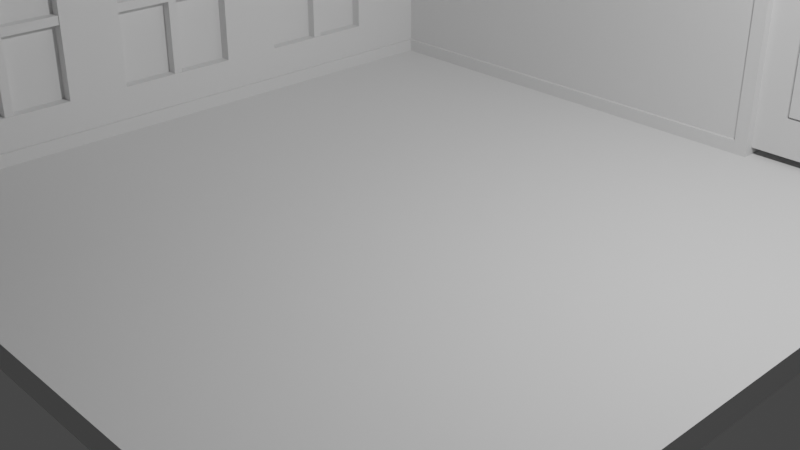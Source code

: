# Source: cuarto.blend  (saved by Blender 3.6.11; exported with 4.5.12 LTS)
import bpy
from mathutils import Matrix  # noqa: F401  (used for matrix-valued properties, if any)

bpy.ops.wm.read_factory_settings(use_empty=True)
scene = bpy.context.scene
scene.name = 'Scene'

# ---- collections
col_collection = bpy.data.collections.new('Collection'); scene.collection.children.link(col_collection)

# ---- world
world_world = bpy.data.worlds.new('World'); scene.world = world_world
world_world.use_nodes = True; world_world.node_tree.nodes.clear()
_N = world_world.node_tree.nodes; _L = world_world.node_tree.links
n0 = _N.new('ShaderNodeOutputWorld'); n0.name = 'World Output'; n0.location = (300, 300)
n1 = _N.new('ShaderNodeBackground'); n1.name = 'Background'; n1.location = (10, 300)
n1.inputs[0].default_value = (0.05088, 0.05088, 0.05088, 1.0)
_L.new(n1.outputs[0], n0.inputs[0])
n0.is_active_output = True
world_world.color = (0.05088, 0.05088, 0.05088)
world_world.use_sun_shadow = False
world_world.sun_shadow_jitter_overblur = 0.0

# ---- cameras
cam_camera = bpy.data.cameras.new('Camera')
cam_camera.clip_end = 100.0
cam_camera.ortho_scale = 7.314

# ---- lights
light_light = bpy.data.lights.new('Light', 'POINT')
light_light.transmission_factor = 0.0
light_light.energy = 1000.0
light_light.shadow_soft_size = 0.1
light_light.shadow_maximum_resolution = 0.006
light_light.use_absolute_resolution = True

# ---- meshes
me_plane = bpy.data.meshes.new('Plane')
me_plane.from_pydata([(-4.0, -4.0, 0.0), (4.0, -4.0, 0.0), (-4.0, 4.0, 0.0), (4.0, 4.0, 0.0), (1.55, 2.738, 0.0), (-4.0, -4.0, 5.0), (3.22, 2.738, 0.0), (-4.0, 4.0, 5.0), (4.0, 4.0, 5.0), (-4.3, 4.3, -0.3), (-4.3, -4.0, -0.3), (4.0, -4.0, -0.3), (4.0, 4.3, -0.3), (-4.3, 4.3, 5.0), (-4.3, -4.0, 5.0), (4.0, 4.3, 5.0), (-4.0, -1.412, 0.5457), (-4.0, -2.882, 0.5457), (-4.0, -0.6767, 0.5457), (-4.0, 0.7933, 0.5457), (-4.0, 1.528, 0.5457), (-4.0, 2.998, 0.5457), (-4.0, 2.998, 4.346), (-4.0, -2.882, 4.346), (-4.0, -1.412, 4.346), (-4.0, 0.7933, 4.346), (-4.0, -0.6767, 4.346), (-4.0, 1.528, 4.346), (-4.3, -2.882, 0.5457), (-4.3, -2.882, 4.346), (-4.3, -1.412, 4.346), (-4.3, 0.7933, 4.346), (-4.3, -0.6767, 4.346), (-4.3, 1.528, 4.346), (-4.3, 2.998, 4.346), (-4.3, -1.412, 0.5457), (-4.3, 0.7933, 0.5457), (-4.3, -0.6767, 0.5457), (-4.3, 2.998, 0.5457), (-4.3, 1.528, 0.5457), (1.55, 4.0, 0.0), (3.22, 4.0, 0.0), (3.22, 4.0, 4.32), (1.55, 4.0, 4.32), (1.55, 4.3, 4.32), (1.55, 4.3, 0.0), (3.22, 4.3, 0.0), (3.22, 4.3, 4.32), (3.22, 3.22, 0.0), (3.038, 3.038, 0.0)], [], [(4, 40, 2, 0, 1, 3, 41, 48, 6), (6, 48, 49), (48, 41, 40, 4, 6, 49), (41, 3, 8, 7, 2, 40, 43, 42), (21, 2, 7, 22), (27, 22, 7, 5, 0, 2, 21, 20, 19, 18, 16, 17, 23, 24, 26, 25), (27, 25, 19, 20), (24, 16, 18, 26), (10, 9, 12, 11), (15, 12, 46, 47), (12, 9, 13, 15, 47, 44, 45, 46), (28, 10, 14, 29), (29, 14, 13, 9, 10, 28, 35, 37, 36, 39, 38, 34, 33, 31, 32, 30), (30, 32, 37, 35), (31, 33, 39, 36), (3, 1, 11, 12), (8, 3, 12, 15), (7, 8, 15, 13), (1, 0, 10, 11), (0, 5, 14, 10), (5, 7, 13, 14), (28, 17, 16, 35), (32, 26, 18, 37), (37, 18, 19, 36), (20, 39, 33, 27), (30, 24, 23, 29), (39, 20, 21, 38), (31, 25, 26, 32), (35, 16, 24, 30), (27, 33, 34, 22), (36, 19, 25, 31), (29, 23, 17, 28), (38, 21, 22, 34), (46, 41, 42, 47), (44, 43, 40, 45), (42, 43, 44, 47), (45, 40, 41, 46)])
_uv = me_plane.uv_layers.new(name='UVMap')
_uv.uv.foreach_set('vector', [0.6938, 0.8422, 0.6938, 1.0, 0.0, 1.0, 0.0, 0.0, 1.0, 0.0, 1.0, 1.0, 0.9025, 1.0, 0.9025, 0.9025, 0.9025, 0.8422, 0.9025, 0.8422, 0.9025, 0.9025, 0.8798, 0.8798, 0.9025, 0.9025, 0.9025, 1.0, 0.6938, 1.0, 0.6938, 0.8422, 0.9025, 0.8422, 0.8798, 0.8798, 0.9025, 1.0, 1.0, 1.0, 1.0, 1.0, 0.0, 1.0, 0.0, 1.0, 0.6938, 1.0, 0.6938, 1.0, 0.9025, 1.0, 0.0, 0.8748, 0.0, 1.0, 0.0, 1.0, 0.0, 0.8748, 0.0, 0.691, 0.0, 0.8748, 0.0, 1.0, 0.0, 0.0, 0.0, 0.0, 0.0, 1.0, 0.0, 0.8748, 0.0, 0.691, 0.0, 0.5992, 0.0, 0.4154, 0.0, 0.3235, 0.0, 0.1398, 0.0, 0.1398, 0.0, 0.3235, 0.0, 0.4154, 0.0, 0.5992, 0.0, 0.691, 0.0, 0.5992, 0.0, 0.5992, 0.0, 0.691, 0.0, 0.3235, 0.0, 0.3235, 0.0, 0.4154, 0.0, 0.4154, 0.0, 0.0, 0.0, 1.0, 1.0, 1.0, 1.0, 0.0, 1.0, 1.0, 1.0, 1.0, 0.906, 1.0, 0.906, 1.0, 1.0, 1.0, 0.0, 1.0, 0.0, 1.0, 1.0, 1.0, 0.906, 1.0, 0.7048, 1.0, 0.7048, 1.0, 0.906, 1.0, 0.0, 0.1347, 0.0, 0.0, 0.0, 0.0, 0.0, 0.1347, 0.0, 0.1347, 0.0, 0.0, 0.0, 1.0, 0.0, 1.0, 0.0, 0.0, 0.0, 0.1347, 0.0, 0.3118, 0.0, 0.4004, 0.0, 0.5775, 0.0, 0.6661, 0.0, 0.8432, 0.0, 0.8432, 0.0, 0.6661, 0.0, 0.5775, 0.0, 0.4004, 0.0, 0.3118, 0.0, 0.3118, 0.0, 0.4004, 0.0, 0.4004, 0.0, 0.3118, 0.0, 0.5775, 0.0, 0.6661, 0.0, 0.6661, 0.0, 0.5775, 1.0, 1.0, 1.0, 0.0, 1.0, 0.0, 1.0, 1.0, 1.0, 1.0, 1.0, 1.0, 1.0, 1.0, 1.0, 1.0, 0.0, 1.0, 1.0, 1.0, 1.0, 1.0, 0.0, 1.0, 1.0, 0.0, 0.0, 0.0, 0.0, 0.0, 1.0, 0.0, 0.0, 0.0, 0.0, 0.0, 0.0, 0.0, 0.0, 0.0, 0.0, 0.0, 0.0, 1.0, 0.0, 1.0, 0.0, 0.0, 0.0, 0.0, 0.0, 0.0, 0.0, 1.0, 0.0, 1.0, 0.0, 0.0, 0.0, 0.0, 0.0, 0.0, 0.0, 0.0, 0.0, 0.0, 0.0, 0.0, 0.0, 1.0, 0.0, 1.0, 0.0, 0.0, 0.0, 0.0, 0.0, 0.0, 0.0, 0.0, 0.0, 1.0, 0.0, 1.0, 0.0, 0.0, 0.0, 0.0, 0.0, 0.0, 0.0, 0.0, 0.0, 1.0, 0.0, 1.0, 0.0, 1.0, 0.0, 1.0, 0.0, 0.0, 0.0, 0.0, 0.0, 1.0, 0.0, 1.0, 0.0, 1.0, 0.0, 1.0, 0.0, 0.0, 0.0, 0.0, 0.0, 1.0, 0.0, 1.0, 0.0, 1.0, 0.0, 1.0, 0.0, 1.0, 0.0, 1.0, 0.0, 0.0, 0.0, 0.0, 0.0, 0.0, 0.0, 0.0, 0.0, 1.0, 0.0, 1.0, 0.0, 1.0, 0.0, 1.0, 1.0, 0.0, 1.0, 0.0, 1.0, 1.0, 1.0, 1.0, 0.0, 1.0, 0.0, 1.0, 0.0, 0.0, 0.0, 0.0, 1.0, 1.0, 0.0, 1.0, 0.0, 1.0, 1.0, 1.0, 0.0, 0.0, 0.0, 0.0, 1.0, 0.0, 1.0, 0.0])
me_plane.update()
me_plane_001 = bpy.data.meshes.new('Plane.001')
me_plane_001.from_pydata([(0.0, -0.3203, -1.9), (0.0, 1.08, -1.9), (0.0, -0.3203, 1.9), (0.0, 1.08, 1.9), (0.0, 1.78, -1.9), (0.0, 3.18, -1.9), (0.0, 1.78, 1.9), (0.0, 3.18, 1.9), (0.0, 3.88, -1.9), (0.0, 5.28, -1.9), (0.0, 3.88, 1.9), (0.0, 5.28, 1.9)], [], [(0, 1, 3, 2), (4, 5, 7, 6), (8, 9, 11, 10)])
_uv = me_plane_001.uv_layers.new(name='UVMap')
_uv.uv.foreach_set('vector', [0.0, 0.0, 0.0, 1.0, 0.0, 1.0, 0.0, 0.0, 0.0, 0.0, 0.0, 1.0, 0.0, 1.0, 0.0, 0.0, 0.0, 0.0, 0.0, 1.0, 0.0, 1.0, 0.0, 0.0])
me_plane_001.update()
me_plane_003 = bpy.data.meshes.new('Plane.003')
me_plane_003.from_pydata([(0.0, 0.4486, -1.9), (0.0, 0.3429, -1.9), (0.0, 0.3429, 1.9), (0.0, 0.4486, 1.9), (0.0, 1.134, 1.003), (0.0, 1.134, 0.8972), (0.0, 1.134, 0.05285), (0.0, 1.134, -0.05285), (0.0, 1.134, -0.8972), (0.0, 1.134, -1.003), (0.0, -0.3364, 0.8972), (0.0, -0.3364, 1.003), (0.0, -0.3364, -0.05285), (0.0, -0.3364, 0.05285), (0.0, -0.3364, -1.003), (0.0, -0.3364, -0.8972), (0.0, 0.4486, -1.003), (0.0, 0.4486, -0.8972), (0.0, 0.3429, -0.8972), (0.0, 0.3429, -1.003), (0.0, 0.4486, -0.05285), (0.0, 0.4486, 0.05285), (0.0, 0.3429, 0.05285), (0.0, 0.3429, -0.05285), (0.0, 0.4486, 1.003), (0.0, 0.3429, 1.003), (0.0, 0.3429, 0.8972), (0.0, 0.4486, 0.8972), (0.0, 0.3429, -1.003), (0.0, 0.4486, -1.003), (0.0, 0.4486, -0.8972), (0.0, 0.3429, -0.8972), (0.0, 0.3429, -0.05285), (0.0, 0.4486, -0.05285), (0.0, 0.4486, 0.05285), (0.0, 0.3429, 0.05285), (0.0, 0.4486, 0.8972), (0.0, 0.4486, 1.003), (0.0, 0.3429, 1.003), (0.0, 0.3429, 0.8972), (0.0, 0.4486, 1.9), (0.0, 0.3429, 1.9), (0.0, 0.3429, -1.9), (0.0, 0.4486, -1.9), (0.0, -0.3364, -0.8972), (0.0, -0.3364, -1.003), (0.0, -0.3364, 0.05285), (0.0, -0.3364, -0.05285), (0.0, -0.3364, 1.003), (0.0, -0.3364, 0.8972), (0.0, 1.134, -1.003), (0.0, 1.134, -0.8972), (0.0, 1.134, -0.05285), (0.0, 1.134, 0.05285), (0.0, 1.134, 0.8972), (0.0, 1.134, 1.003), (0.0, 0.3429, -1.003), (0.0, 0.4486, -1.003), (0.0, 0.4486, -0.8972), (0.0, 0.3429, -0.8972), (0.0, 0.3429, -0.05285), (0.0, 0.4486, -0.05285), (0.0, 0.4486, 0.05285), (0.0, 0.3429, 0.05285), (0.0, 0.4486, 0.8972), (0.0, 0.4486, 1.003), (0.0, 0.3429, 1.003), (0.0, 0.3429, 0.8972), (0.0, 0.4486, 1.9), (0.0, 0.3429, 1.9), (0.0, 0.3429, -1.9), (0.0, 0.4486, -1.9), (0.0, -0.3364, -0.8972), (0.0, -0.3364, -1.003), (0.0, -0.3364, 0.05285), (0.0, -0.3364, -0.05285), (0.0, -0.3364, 1.003), (0.0, -0.3364, 0.8972), (0.0, 1.134, -1.003), (0.0, 1.134, -0.8972), (0.0, 1.134, -0.05285), (0.0, 1.134, 0.05285), (0.0, 1.134, 0.8972), (0.0, 1.134, 1.003), (0.1189, 0.3429, -1.003), (0.1189, 0.4486, -1.003), (0.1189, 0.4486, -0.8972), (0.1189, 0.3429, -0.8972), (0.1189, 0.3429, -0.05285), (0.1189, 0.4486, -0.05285), (0.1189, 0.4486, 0.05285), (0.1189, 0.3429, 0.05285), (0.1189, 0.4486, 0.8972), (0.1189, 0.4486, 1.003), (0.1189, 0.3429, 1.003), (0.1189, 0.3429, 0.8972), (0.1189, 0.4486, 1.9), (0.1189, 0.3429, 1.9), (0.1189, 0.3429, -1.9), (0.1189, 0.4486, -1.9), (0.1189, -0.3364, -0.8972), (0.1189, -0.3364, -1.003), (0.1189, -0.3364, 0.05285), (0.1189, -0.3364, -0.05285), (0.1189, -0.3364, 1.003), (0.1189, -0.3364, 0.8972), (0.1189, 1.134, -1.003), (0.1189, 1.134, -0.8972), (0.1189, 1.134, -0.05285), (0.1189, 1.134, 0.05285), (0.1189, 1.134, 0.8972), (0.1189, 1.134, 1.003)], [], [(23, 18, 31, 32), (8, 17, 30, 51), (17, 20, 33, 30), (9, 8, 51, 50), (19, 1, 42, 28), (10, 26, 39, 49), (0, 16, 29, 43), (11, 10, 49, 48), (1, 0, 43, 42), (25, 11, 48, 38), (2, 25, 38, 41), (12, 23, 32, 47), (3, 2, 41, 40), (52, 53, 81, 80), (34, 36, 64, 62), (29, 50, 78, 57), (32, 31, 59, 60), (51, 30, 58, 79), (30, 33, 61, 58), (50, 51, 79, 78), (28, 42, 70, 56), (49, 39, 67, 77), (43, 29, 57, 71), (48, 49, 77, 76), (42, 43, 71, 70), (38, 48, 76, 66), (16, 9, 50, 29), (21, 27, 36, 34), (7, 6, 53, 52), (26, 22, 35, 39), (6, 21, 34, 53), (18, 15, 44, 31), (20, 7, 52, 33), (15, 14, 45, 44), (5, 4, 55, 54), (14, 19, 28, 45), (4, 24, 37, 55), (22, 13, 46, 35), (24, 3, 40, 37), (27, 5, 54, 36), (13, 12, 47, 46), (78, 79, 107, 106), (56, 70, 98, 84), (77, 67, 95, 105), (71, 57, 85, 99), (76, 77, 105, 104), (70, 71, 99, 98), (66, 76, 104, 94), (69, 66, 94, 97), (75, 60, 88, 103), (68, 69, 97, 96), (74, 75, 103, 102), (64, 82, 110, 92), (65, 68, 96, 93), (39, 35, 63, 67), (53, 34, 62, 81), (31, 44, 72, 59), (33, 52, 80, 61), (44, 45, 73, 72), (54, 55, 83, 82), (45, 28, 56, 73), (55, 37, 65, 83), (35, 46, 74, 63), (37, 40, 68, 65), (36, 54, 82, 64), (46, 47, 75, 74), (40, 41, 69, 68), (47, 32, 60, 75), (41, 38, 66, 69), (85, 86, 87, 84), (89, 90, 91, 88), (93, 94, 95, 92), (93, 96, 97, 94), (99, 85, 84, 98), (86, 89, 88, 87), (90, 92, 95, 91), (87, 100, 101, 84), (91, 102, 103, 88), (94, 104, 105, 95), (107, 86, 85, 106), (109, 90, 89, 108), (111, 93, 92, 110), (58, 61, 89, 86), (79, 58, 86, 107), (60, 59, 87, 88), (57, 78, 106, 85), (62, 64, 92, 90), (80, 81, 109, 108), (67, 63, 91, 95), (81, 62, 90, 109), (59, 72, 100, 87), (61, 80, 108, 89), (72, 73, 101, 100), (82, 83, 111, 110), (73, 56, 84, 101), (83, 65, 93, 111), (63, 74, 102, 91)])
_uv = me_plane_003.uv_layers.new(name='UVMap')
_uv.uv.foreach_set('vector', [0.0, 0.4621, 0.0, 0.4621, 0.0, 0.4621, 0.0, 0.4621, 0.0, 1.0, 0.0, 0.534, 0.0, 0.534, 0.0, 1.0, 0.0, 0.534, 0.0, 0.534, 0.0, 0.534, 0.0, 0.534, 0.0, 0.0, 0.0, 0.0, 0.0, 0.0, 0.0, 0.0, 0.0, 0.4621, 0.0, 0.4621, 0.0, 0.4621, 0.0, 0.4621, 0.0, 0.0, 0.0, 0.4621, 0.0, 0.4621, 0.0, 0.0, 0.0, 0.534, 0.0, 0.534, 0.0, 0.534, 0.0, 0.534, 0.0, 0.0, 0.0, 0.0, 0.0, 0.0, 0.0, 0.0, 0.0, 0.0, 0.0, 0.0, 0.0, 0.0, 0.0, 0.0, 0.0, 0.4621, 0.0, 0.0, 0.0, 0.0, 0.0, 0.4621, 0.0, 0.4621, 0.0, 0.4621, 0.0, 0.4621, 0.0, 0.4621, 0.0, 0.0, 0.0, 0.4621, 0.0, 0.4621, 0.0, 0.0, 0.0, 0.0, 0.0, 0.0, 0.0, 0.0, 0.0, 0.0, 0.0, 0.0, 0.0, 0.0, 0.0, 0.0, 0.0, 0.0, 0.0, 0.534, 0.0, 0.534, 0.0, 0.534, 0.0, 0.534, 0.0, 0.534, 0.0, 1.0, 0.0, 1.0, 0.0, 0.534, 0.0, 0.4621, 0.0, 0.4621, 0.0, 0.4621, 0.0, 0.4621, 0.0, 1.0, 0.0, 0.534, 0.0, 0.534, 0.0, 1.0, 0.0, 0.534, 0.0, 0.534, 0.0, 0.534, 0.0, 0.534, 0.0, 0.0, 0.0, 0.0, 0.0, 0.0, 0.0, 0.0, 0.0, 0.4621, 0.0, 0.4621, 0.0, 0.4621, 0.0, 0.4621, 0.0, 0.0, 0.0, 0.4621, 0.0, 0.4621, 0.0, 0.0, 0.0, 0.534, 0.0, 0.534, 0.0, 0.534, 0.0, 0.534, 0.0, 0.0, 0.0, 0.0, 0.0, 0.0, 0.0, 0.0, 0.0, 0.0, 0.0, 0.0, 0.0, 0.0, 0.0, 0.0, 0.0, 0.4621, 0.0, 0.0, 0.0, 0.0, 0.0, 0.4621, 0.0, 0.534, 0.0, 1.0, 0.0, 1.0, 0.0, 0.534, 0.0, 0.534, 0.0, 0.534, 0.0, 0.534, 0.0, 0.534, 0.0, 0.0, 0.0, 0.0, 0.0, 0.0, 0.0, 0.0, 0.0, 0.4621, 0.0, 0.4621, 0.0, 0.4621, 0.0, 0.4621, 0.0, 1.0, 0.0, 0.534, 0.0, 0.534, 0.0, 1.0, 0.0, 0.4621, 0.0, 0.0, 0.0, 0.0, 0.0, 0.4621, 0.0, 0.534, 0.0, 1.0, 0.0, 1.0, 0.0, 0.534, 0.0, 0.0, 0.0, 0.0, 0.0, 0.0, 0.0, 0.0, 0.0, 0.0, 0.0, 0.0, 0.0, 0.0, 0.0, 0.0, 0.0, 0.0, 0.0, 0.4621, 0.0, 0.4621, 0.0, 0.0, 0.0, 1.0, 0.0, 0.534, 0.0, 0.534, 0.0, 1.0, 0.0, 0.4621, 0.0, 0.0, 0.0, 0.0, 0.0, 0.4621, 0.0, 0.534, 0.0, 0.534, 0.0, 0.534, 0.0, 0.534, 0.0, 0.534, 0.0, 1.0, 0.0, 1.0, 0.0, 0.534, 0.0, 0.0, 0.0, 0.0, 0.0, 0.0, 0.0, 0.0, 0.0, 0.0, 0.0, 0.0, 0.0, 0.0, 0.0, 0.0, 0.0, 0.4621, 0.0, 0.4621, 0.0, 0.4621, 0.0, 0.4621, 0.0, 0.0, 0.0, 0.4621, 0.0, 0.4621, 0.0, 0.0, 0.0, 0.534, 0.0, 0.534, 0.0, 0.534, 0.0, 0.534, 0.0, 0.0, 0.0, 0.0, 0.0, 0.0, 0.0, 0.0, 0.0, 0.0, 0.0, 0.0, 0.0, 0.0, 0.0, 0.0, 0.0, 0.4621, 0.0, 0.0, 0.0, 0.0, 0.0, 0.4621, 0.0, 0.4621, 0.0, 0.4621, 0.0, 0.4621, 0.0, 0.4621, 0.0, 0.0, 0.0, 0.4621, 0.0, 0.4621, 0.0, 0.0, 0.0, 0.0, 0.0, 0.0, 0.0, 0.0, 0.0, 0.0, 0.0, 0.0, 0.0, 0.0, 0.0, 0.0, 0.0, 0.0, 0.0, 0.534, 0.0, 1.0, 0.0, 1.0, 0.0, 0.534, 0.0, 0.534, 0.0, 0.534, 0.0, 0.534, 0.0, 0.534, 0.0, 0.4621, 0.0, 0.4621, 0.0, 0.4621, 0.0, 0.4621, 0.0, 1.0, 0.0, 0.534, 0.0, 0.534, 0.0, 1.0, 0.0, 0.4621, 0.0, 0.0, 0.0, 0.0, 0.0, 0.4621, 0.0, 0.534, 0.0, 1.0, 0.0, 1.0, 0.0, 0.534, 0.0, 0.0, 0.0, 0.0, 0.0, 0.0, 0.0, 0.0, 0.0, 0.0, 0.0, 0.0, 0.0, 0.0, 0.0, 0.0, 0.0, 0.0, 0.0, 0.4621, 0.0, 0.4621, 0.0, 0.0, 0.0, 1.0, 0.0, 0.534, 0.0, 0.534, 0.0, 1.0, 0.0, 0.4621, 0.0, 0.0, 0.0, 0.0, 0.0, 0.4621, 0.0, 0.534, 0.0, 0.534, 0.0, 0.534, 0.0, 0.534, 0.0, 0.534, 0.0, 1.0, 0.0, 1.0, 0.0, 0.534, 0.0, 0.0, 0.0, 0.0, 0.0, 0.0, 0.0, 0.0, 0.0, 0.0, 0.0, 0.0, 0.0, 0.0, 0.0, 0.0, 0.0, 0.0, 0.0, 0.4621, 0.0, 0.4621, 0.0, 0.0, 0.0, 0.4621, 0.0, 0.4621, 0.0, 0.4621, 0.0, 0.4621, 0.0, 0.534, 0.0, 0.534, 0.0, 0.4621, 0.0, 0.4621, 0.0, 0.534, 0.0, 0.534, 0.0, 0.4621, 0.0, 0.4621, 0.0, 0.534, 0.0, 0.4621, 0.0, 0.4621, 0.0, 0.534, 0.0, 0.534, 0.0, 0.534, 0.0, 0.4621, 0.0, 0.4621, 0.0, 0.534, 0.0, 0.534, 0.0, 0.4621, 0.0, 0.4621, 0.0, 0.534, 0.0, 0.534, 0.0, 0.4621, 0.0, 0.4621, 0.0, 0.534, 0.0, 0.534, 0.0, 0.4621, 0.0, 0.4621, 0.0, 0.4621, 0.0, 0.0, 0.0, 0.0, 0.0, 0.4621, 0.0, 0.4621, 0.0, 0.0, 0.0, 0.0, 0.0, 0.4621, 0.0, 0.4621, 0.0, 0.0, 0.0, 0.0, 0.0, 0.4621, 0.0, 1.0, 0.0, 0.534, 0.0, 0.534, 0.0, 1.0, 0.0, 1.0, 0.0, 0.534, 0.0, 0.534, 0.0, 1.0, 0.0, 1.0, 0.0, 0.534, 0.0, 0.534, 0.0, 1.0, 0.0, 0.534, 0.0, 0.534, 0.0, 0.534, 0.0, 0.534, 0.0, 1.0, 0.0, 0.534, 0.0, 0.534, 0.0, 1.0, 0.0, 0.4621, 0.0, 0.4621, 0.0, 0.4621, 0.0, 0.4621, 0.0, 0.534, 0.0, 1.0, 0.0, 1.0, 0.0, 0.534, 0.0, 0.534, 0.0, 0.534, 0.0, 0.534, 0.0, 0.534, 0.0, 0.0, 0.0, 0.0, 0.0, 0.0, 0.0, 0.0, 0.0, 0.4621, 0.0, 0.4621, 0.0, 0.4621, 0.0, 0.4621, 0.0, 1.0, 0.0, 0.534, 0.0, 0.534, 0.0, 1.0, 0.0, 0.4621, 0.0, 0.0, 0.0, 0.0, 0.0, 0.4621, 0.0, 0.534, 0.0, 1.0, 0.0, 1.0, 0.0, 0.534, 0.0, 0.0, 0.0, 0.0, 0.0, 0.0, 0.0, 0.0, 0.0, 0.0, 0.0, 0.0, 0.0, 0.0, 0.0, 0.0, 0.0, 0.0, 0.0, 0.4621, 0.0, 0.4621, 0.0, 0.0, 0.0, 1.0, 0.0, 0.534, 0.0, 0.534, 0.0, 1.0, 0.0, 0.4621, 0.0, 0.0, 0.0, 0.0, 0.0, 0.4621])
me_plane_003.update()
me_plane_004 = bpy.data.meshes.new('Plane.004')
me_plane_004.from_pydata([(0.39, 0.08, 0.0), (-0.39, 0.08, 0.0), (0.39, -0.08, 0.0), (-0.39, -0.08, 0.0), (-0.23, 0.08, 0.0), (-0.23, -0.08, 0.0), (-0.39, 4.4, -1.888e-07), (-0.23, 4.4, -1.888e-07), (-0.23, 4.4, -1.888e-07), (-0.39, 4.4, -1.888e-07), (-0.39, 4.24, -1.818e-07), (-0.23, 4.24, -1.818e-07), (-2.22, 4.4, -1.888e-07), (-2.22, 4.24, -1.818e-07), (-2.06, 4.4, -1.888e-07), (-2.06, 4.24, -1.818e-07), (-2.22, 4.24, -1.818e-07), (-2.06, 4.24, -1.818e-07), (-2.22, 4.24, -1.818e-07), (-2.06, 4.24, -1.818e-07), (-2.22, 0.08, 2.842e-14), (-2.06, 0.08, 2.842e-14), (-2.22, -0.08, 6.994e-09), (-2.06, -0.08, 6.994e-09), (-7.61, 0.08, 2.842e-14), (-7.61, -0.08, 6.994e-09), (-7.61, 0.08, 8.0), (-7.61, -0.08, 8.0), (0.39, 0.08, 0.04), (-0.39, 0.08, 0.04), (0.39, -0.08, 0.04), (-0.39, -0.08, 0.04), (-0.23, 0.08, 0.04), (-0.23, -0.08, 0.04), (-0.3865, 4.36, -1.871e-07), (-0.2279, 4.36, -1.871e-07), (-0.23, 4.4, 0.04), (-0.39, 4.4, 0.04), (-0.39, 4.24, 0.04), (-0.23, 4.24, 0.04), (-2.22, 4.4, 0.04), (-2.22, 4.24, 0.04), (-2.06, 4.4, 0.04), (-2.06, 4.24, 0.04), (-2.201, 4.205, -1.803e-07), (-2.043, 4.204, -1.803e-07), (-2.22, 4.24, 0.04), (-2.06, 4.24, 0.04), (-2.22, 0.08, 0.04), (-2.06, 0.08, 0.04), (-2.22, -0.08, 0.04), (-2.06, -0.08, 0.04), (-7.57, 0.08, 0.04), (-7.57, -0.08, 0.04), (-7.57, 0.08, 8.0), (-7.57, -0.08, 8.0)], [], [(4, 1, 3, 5), (0, 4, 5, 2), (9, 8, 7, 6), (10, 11, 8, 9), (1, 4, 11, 10), (15, 14, 12, 13), (10, 9, 14, 15), (15, 13, 16, 17), (17, 16, 18, 19), (19, 18, 20, 21), (21, 20, 22, 23), (22, 20, 24, 25), (25, 24, 26, 27), (32, 33, 31, 29), (28, 30, 33, 32), (37, 34, 35, 36), (38, 37, 36, 39), (29, 38, 39, 32), (43, 41, 40, 42), (38, 43, 42, 37), (43, 45, 44, 41), (45, 47, 46, 44), (47, 49, 48, 46), (49, 51, 50, 48), (50, 53, 52, 48), (53, 55, 54, 52), (1, 10, 38, 29), (22, 25, 53, 50), (16, 13, 41, 44), (8, 11, 39, 36), (27, 26, 54, 55), (15, 17, 45, 43), (9, 6, 34, 37), (26, 24, 52, 54), (25, 27, 55, 53), (18, 16, 44, 46), (0, 2, 30, 28), (17, 19, 47, 45), (11, 4, 32, 39), (3, 1, 29, 31), (20, 18, 46, 48), (13, 12, 40, 41), (2, 5, 33, 30), (19, 21, 49, 47), (12, 14, 42, 40), (4, 0, 28, 32), (23, 22, 50, 51), (10, 15, 43, 38), (5, 3, 31, 33), (14, 9, 37, 42), (21, 23, 51, 49), (6, 7, 35, 34), (7, 8, 36, 35), (24, 20, 48, 52)])
_uv = me_plane_004.uv_layers.new(name='UVMap')
_uv.uv.foreach_set('vector', [1.0, 0.0, 1.0, 0.0, 1.0, 1.0, 1.0, 1.0, 0.0, 0.0, 1.0, 0.0, 1.0, 1.0, 0.0, 1.0, 1.0, 0.0, 1.0, 0.0, 1.0, 0.0, 1.0, 0.0, 1.0, 0.0, 1.0, 0.0, 1.0, 0.0, 1.0, 0.0, 1.0, 0.0, 1.0, 0.0, 1.0, 0.0, 1.0, 0.0, 1.0, 0.0, 1.0, 0.0, 1.0, 0.0, 1.0, 0.0, 1.0, 0.0, 1.0, 0.0, 1.0, 0.0, 1.0, 0.0, 1.0, 0.0, 1.0, 0.0, 1.0, 0.0, 1.0, 0.0, 1.0, 0.0, 1.0, 0.0, 1.0, 0.0, 1.0, 0.0, 1.0, 0.0, 1.0, 0.0, 1.0, 0.0, 1.0, 0.0, 1.0, 0.0, 1.0, 0.0, 1.0, 0.0, 1.0, 0.0, 1.0, 0.0, 1.0, 0.0, 1.0, 0.0, 1.0, 0.0, 1.0, 0.0, 1.0, 0.0, 1.0, 0.0, 1.0, 0.0, 1.0, 0.0, 1.0, 1.0, 1.0, 1.0, 1.0, 0.0, 0.0, 0.0, 0.0, 1.0, 1.0, 1.0, 1.0, 0.0, 1.0, 0.0, 1.0, 0.0, 1.0, 0.0, 1.0, 0.0, 1.0, 0.0, 1.0, 0.0, 1.0, 0.0, 1.0, 0.0, 1.0, 0.0, 1.0, 0.0, 1.0, 0.0, 1.0, 0.0, 1.0, 0.0, 1.0, 0.0, 1.0, 0.0, 1.0, 0.0, 1.0, 0.0, 1.0, 0.0, 1.0, 0.0, 1.0, 0.0, 1.0, 0.0, 1.0, 0.0, 1.0, 0.0, 1.0, 0.0, 1.0, 0.0, 1.0, 0.0, 1.0, 0.0, 1.0, 0.0, 1.0, 0.0, 1.0, 0.0, 1.0, 0.0, 1.0, 0.0, 1.0, 0.0, 1.0, 0.0, 1.0, 0.0, 1.0, 0.0, 1.0, 0.0, 1.0, 0.0, 1.0, 0.0, 1.0, 0.0, 1.0, 0.0, 1.0, 0.0, 1.0, 0.0, 1.0, 0.0, 1.0, 0.0, 1.0, 0.0, 1.0, 0.0, 1.0, 0.0, 1.0, 0.0, 1.0, 0.0, 1.0, 0.0, 1.0, 0.0, 1.0, 0.0, 1.0, 0.0, 1.0, 0.0, 1.0, 0.0, 1.0, 0.0, 1.0, 0.0, 1.0, 0.0, 1.0, 0.0, 1.0, 0.0, 1.0, 0.0, 1.0, 0.0, 1.0, 0.0, 1.0, 0.0, 1.0, 0.0, 1.0, 0.0, 1.0, 0.0, 1.0, 0.0, 1.0, 0.0, 1.0, 0.0, 1.0, 0.0, 1.0, 0.0, 1.0, 0.0, 1.0, 0.0, 1.0, 0.0, 1.0, 0.0, 1.0, 0.0, 1.0, 0.0, 1.0, 0.0, 1.0, 0.0, 1.0, 0.0, 1.0, 0.0, 1.0, 0.0, 0.0, 0.0, 0.0, 1.0, 0.0, 1.0, 0.0, 0.0, 1.0, 0.0, 1.0, 0.0, 1.0, 0.0, 1.0, 0.0, 1.0, 0.0, 1.0, 0.0, 1.0, 0.0, 1.0, 0.0, 1.0, 1.0, 1.0, 0.0, 1.0, 0.0, 1.0, 1.0, 1.0, 0.0, 1.0, 0.0, 1.0, 0.0, 1.0, 0.0, 1.0, 0.0, 1.0, 0.0, 1.0, 0.0, 1.0, 0.0, 0.0, 1.0, 1.0, 1.0, 1.0, 1.0, 0.0, 1.0, 1.0, 0.0, 1.0, 0.0, 1.0, 0.0, 1.0, 0.0, 1.0, 0.0, 1.0, 0.0, 1.0, 0.0, 1.0, 0.0, 1.0, 0.0, 0.0, 0.0, 0.0, 0.0, 1.0, 0.0, 1.0, 0.0, 1.0, 0.0, 1.0, 0.0, 1.0, 0.0, 1.0, 0.0, 1.0, 0.0, 1.0, 0.0, 1.0, 0.0, 1.0, 1.0, 1.0, 1.0, 1.0, 1.0, 1.0, 1.0, 1.0, 0.0, 1.0, 0.0, 1.0, 0.0, 1.0, 0.0, 1.0, 0.0, 1.0, 0.0, 1.0, 0.0, 1.0, 0.0, 1.0, 0.0, 1.0, 0.0, 1.0, 0.0, 1.0, 0.0, 1.0, 0.0, 1.0, 0.0, 1.0, 0.0, 1.0, 0.0, 1.0, 0.0, 1.0, 0.0, 1.0, 0.0, 1.0, 0.0])
me_plane_004.update()
me_plane_005 = bpy.data.meshes.new('Plane.005')
me_plane_005.from_pydata([(-0.8479, -2.36, 5.946e-08), (0.8221, -2.36, 5.946e-08), (-0.8479, 1.867, -3.788e-08), (0.8221, 1.867, -3.788e-08), (-0.01287, -2.36, 5.946e-08), (-0.01287, 1.867, -3.788e-08), (-0.8479, 1.476, -2.888e-08), (0.8221, 1.476, -2.888e-08), (-0.01287, 1.476, -2.888e-08), (-0.8479, -2.044, 5.218e-08), (0.8221, -2.044, 5.218e-08), (-0.01287, -2.044, 5.218e-08), (0.8221, 0.7442, -1.203e-08), (-0.01287, 0.7442, -1.203e-08), (-0.8479, 0.7442, -1.203e-08), (-0.8479, -0.6711, 2.056e-08), (0.8221, -0.6711, 2.056e-08), (-0.01287, -0.6711, 2.056e-08), (-0.7966, 0.7954, -1.321e-08), (-0.06414, 0.7954, -1.321e-08), (-0.06414, 1.424, -2.77e-08), (-0.7966, 1.424, -2.77e-08), (0.03839, 0.7954, -1.321e-08), (0.7709, 0.7954, -1.321e-08), (0.7709, 1.424, -2.77e-08), (0.03839, 1.424, -2.77e-08), (0.03839, -0.6198, 1.938e-08), (0.7709, -0.6198, 1.938e-08), (0.7709, 0.6929, -1.085e-08), (0.03839, 0.6929, -1.085e-08), (-0.7966, -0.6198, 1.938e-08), (-0.06414, -0.6198, 1.938e-08), (-0.06414, 0.6929, -1.085e-08), (-0.7966, 0.6929, -1.085e-08), (-0.7966, -1.993, 5.1e-08), (-0.06414, -1.993, 5.1e-08), (-0.06414, -0.7223, 2.174e-08), (-0.7966, -0.7223, 2.174e-08), (0.03839, -1.993, 5.1e-08), (0.7709, -1.993, 5.1e-08), (0.7709, -0.7223, 2.174e-08), (0.03839, -0.7223, 2.174e-08), (-0.4828, 0.8781, -1.512e-08), (-0.1027, 0.8781, -1.512e-08), (-0.1027, 1.342, -2.58e-08), (-0.4828, 1.342, -2.58e-08), (0.07692, 0.8781, -1.512e-08), (0.4571, 0.8781, -1.512e-08), (0.4571, 1.342, -2.58e-08), (0.07692, 1.342, -2.58e-08), (0.07692, -0.5371, 1.747e-08), (0.4571, -0.5371, 1.747e-08), (0.4571, 0.6102, -8.949e-09), (0.07692, 0.6102, -8.949e-09), (-0.4828, -0.5371, 1.747e-08), (-0.1027, -0.5371, 1.747e-08), (-0.1027, 0.6102, -8.949e-09), (-0.4828, 0.6102, -8.949e-09), (-0.4828, -1.91, 4.909e-08), (-0.1027, -1.91, 4.909e-08), (-0.1027, -0.805, 2.364e-08), (-0.4828, -0.805, 2.364e-08), (0.07692, -1.91, 4.909e-08), (0.4571, -1.91, 4.909e-08), (0.4571, -0.805, 2.364e-08), (0.07692, -0.805, 2.364e-08), (-0.1027, 0.8781, -0.04828), (-0.4828, 0.8781, -0.04828), (-0.4828, 1.342, -0.04828), (-0.1027, 1.342, -0.04828), (0.4571, 0.8781, -0.04828), (0.07692, 0.8781, -0.04828), (0.07692, 1.342, -0.04828), (0.4571, 1.342, -0.04828), (0.4571, -0.5371, -0.04828), (0.07692, -0.5371, -0.04828), (0.07692, 0.6102, -0.04828), (0.4571, 0.6102, -0.04828), (-0.1027, -0.5371, -0.04828), (-0.4828, -0.5371, -0.04828), (-0.4828, 0.6102, -0.04828), (-0.1027, 0.6102, -0.04828), (-0.1027, -1.91, -0.04828), (-0.4828, -1.91, -0.04828), (-0.4828, -0.805, -0.04828), (-0.1027, -0.805, -0.04828), (0.4571, -1.91, -0.04828), (0.07692, -1.91, -0.04828), (0.07692, -0.805, -0.04828), (0.4571, -0.805, -0.04828), (-0.4547, 0.9062, -0.04828), (-0.1308, 0.9062, -0.04828), (-0.1308, 1.314, -0.04828), (-0.4547, 1.314, -0.04828), (0.105, 0.9062, -0.04828), (0.429, 0.9062, -0.04828), (0.429, 1.314, -0.04828), (0.105, 1.314, -0.04828), (0.105, -0.509, -0.04828), (0.429, -0.509, -0.04828), (0.429, 0.5821, -0.04828), (0.105, 0.5821, -0.04828), (-0.4547, -0.509, -0.04828), (-0.1308, -0.509, -0.04828), (-0.1308, 0.5821, -0.04828), (-0.4547, 0.5821, -0.04828), (-0.4547, -1.882, -0.04828), (-0.1308, -1.882, -0.04828), (-0.1308, -0.8331, -0.04828), (-0.4547, -0.8331, -0.04828), (0.105, -1.882, -0.04828), (0.429, -1.882, -0.04828), (0.429, -0.8331, -0.04828), (0.105, -0.8331, -0.04828), (-0.1308, 0.9062, 0.01126), (-0.4547, 0.9062, 0.01126), (-0.4547, 1.314, 0.01126), (-0.1308, 1.314, 0.01126), (0.429, 0.9062, 0.01126), (0.105, 0.9062, 0.01126), (0.105, 1.314, 0.01126), (0.429, 1.314, 0.01126), (0.429, -0.509, 0.01126), (0.105, -0.509, 0.01126), (0.105, 0.5821, 0.01126), (0.429, 0.5821, 0.01126), (-0.1308, -0.509, 0.01126), (-0.4547, -0.509, 0.01126), (-0.4547, 0.5821, 0.01126), (-0.1308, 0.5821, 0.01126), (-0.1308, -1.882, 0.01126), (-0.4547, -1.882, 0.01126), (-0.4547, -0.8331, 0.01126), (-0.1308, -0.8331, 0.01126), (0.429, -1.882, 0.01126), (0.105, -1.882, 0.01126), (0.105, -0.8331, 0.01126), (0.429, -0.8331, 0.01126)], [], [(8, 7, 3, 5), (6, 8, 5, 2), (48, 49, 72, 73), (61, 58, 83, 84), (4, 1, 10, 11), (0, 4, 11, 9), (51, 52, 77, 74), (44, 45, 68, 69), (62, 63, 86, 87), (57, 54, 79, 80), (14, 13, 19, 18), (13, 8, 20, 19), (8, 6, 21, 20), (6, 14, 18, 21), (13, 12, 23, 22), (12, 7, 24, 23), (7, 8, 25, 24), (8, 13, 22, 25), (17, 16, 27, 26), (16, 12, 28, 27), (12, 13, 29, 28), (13, 17, 26, 29), (15, 17, 31, 30), (17, 13, 32, 31), (13, 14, 33, 32), (14, 15, 30, 33), (9, 11, 35, 34), (11, 17, 36, 35), (17, 15, 37, 36), (15, 9, 34, 37), (11, 10, 39, 38), (10, 16, 40, 39), (16, 17, 41, 40), (17, 11, 38, 41), (18, 19, 43, 42), (19, 20, 44, 43), (20, 21, 45, 44), (21, 18, 42, 45), (22, 23, 47, 46), (23, 24, 48, 47), (24, 25, 49, 48), (25, 22, 46, 49), (26, 27, 51, 50), (27, 28, 52, 51), (28, 29, 53, 52), (29, 26, 50, 53), (30, 31, 55, 54), (31, 32, 56, 55), (32, 33, 57, 56), (33, 30, 54, 57), (34, 35, 59, 58), (35, 36, 60, 59), (36, 37, 61, 60), (37, 34, 58, 61), (38, 39, 63, 62), (39, 40, 64, 63), (40, 41, 65, 64), (41, 38, 62, 65), (100, 101, 124, 125), (113, 110, 135, 136), (103, 104, 129, 126), (96, 97, 120, 121), (109, 106, 131, 132), (99, 100, 125, 122), (55, 56, 81, 78), (65, 62, 87, 88), (52, 53, 76, 77), (59, 60, 85, 82), (56, 57, 80, 81), (63, 64, 89, 86), (60, 61, 84, 85), (64, 65, 88, 89), (42, 43, 66, 67), (46, 47, 70, 71), (45, 42, 67, 68), (50, 51, 74, 75), (49, 46, 71, 72), (54, 55, 78, 79), (43, 44, 69, 66), (53, 50, 75, 76), (58, 59, 82, 83), (47, 48, 73, 70), (67, 66, 91, 90), (66, 69, 92, 91), (69, 68, 93, 92), (68, 67, 90, 93), (71, 70, 95, 94), (70, 73, 96, 95), (73, 72, 97, 96), (72, 71, 94, 97), (75, 74, 99, 98), (74, 77, 100, 99), (77, 76, 101, 100), (76, 75, 98, 101), (79, 78, 103, 102), (78, 81, 104, 103), (81, 80, 105, 104), (80, 79, 102, 105), (83, 82, 107, 106), (82, 85, 108, 107), (85, 84, 109, 108), (84, 83, 106, 109), (87, 86, 111, 110), (86, 89, 112, 111), (89, 88, 113, 112), (88, 87, 110, 113), (115, 114, 117, 116), (119, 118, 121, 120), (123, 122, 125, 124), (127, 126, 129, 128), (131, 130, 133, 132), (135, 134, 137, 136), (107, 108, 133, 130), (104, 105, 128, 129), (111, 112, 137, 134), (108, 109, 132, 133), (112, 113, 136, 137), (90, 91, 114, 115), (94, 95, 118, 119), (93, 90, 115, 116), (98, 99, 122, 123), (97, 94, 119, 120), (102, 103, 126, 127), (91, 92, 117, 114), (101, 98, 123, 124), (106, 107, 130, 131), (95, 96, 121, 118), (105, 102, 127, 128), (110, 111, 134, 135), (92, 93, 116, 117)])
_uv = me_plane_005.uv_layers.new(name='UVMap')
_uv.uv.foreach_set('vector', [0.5, 0.9075, 1.0, 0.9075, 1.0, 1.0, 0.5, 1.0, 0.0, 0.9075, 0.5, 0.9075, 0.5, 1.0, 0.0, 1.0, 0.9198, 0.8758, 0.5802, 0.8758, 0.5802, 0.8758, 0.9198, 0.8758, 0.08021, 0.3679, 0.08021, 0.1065, 0.08021, 0.1065, 0.08021, 0.3679, 0.5, 0.0, 1.0, 0.0, 1.0, 0.07479, 0.5, 0.07479, 0.0, 0.0, 0.5, 0.0, 0.5, 0.07479, 0.0, 0.07479, 0.9198, 0.4313, 0.9198, 0.7027, 0.9198, 0.7027, 0.9198, 0.4313, 0.4198, 0.8758, 0.08021, 0.8758, 0.08021, 0.8758, 0.4198, 0.8758, 0.5802, 0.1065, 0.9198, 0.1065, 0.9198, 0.1065, 0.5802, 0.1065, 0.08021, 0.7027, 0.08021, 0.4313, 0.08021, 0.4313, 0.08021, 0.7027, 0.0, 0.7344, 0.5, 0.7344, 0.4693, 0.7466, 0.03069, 0.7466, 0.5, 0.7344, 0.5, 0.9075, 0.4693, 0.8954, 0.4693, 0.7466, 0.5, 0.9075, 0.0, 0.9075, 0.03069, 0.8954, 0.4693, 0.8954, 0.0, 0.9075, 0.0, 0.7344, 0.03069, 0.7466, 0.03069, 0.8954, 0.5, 0.7344, 1.0, 0.7344, 0.9693, 0.7466, 0.5307, 0.7466, 1.0, 0.7344, 1.0, 0.9075, 0.9693, 0.8954, 0.9693, 0.7466, 1.0, 0.9075, 0.5, 0.9075, 0.5307, 0.8954, 0.9693, 0.8954, 0.5, 0.9075, 0.5, 0.7344, 0.5307, 0.7466, 0.5307, 0.8954, 0.5, 0.3996, 1.0, 0.3996, 0.9693, 0.4117, 0.5307, 0.4117, 1.0, 0.3996, 1.0, 0.7344, 0.9693, 0.7223, 0.9693, 0.4117, 1.0, 0.7344, 0.5, 0.7344, 0.5307, 0.7223, 0.9693, 0.7223, 0.5, 0.7344, 0.5, 0.3996, 0.5307, 0.4117, 0.5307, 0.7223, 0.0, 0.3996, 0.5, 0.3996, 0.4693, 0.4117, 0.03069, 0.4117, 0.5, 0.3996, 0.5, 0.7344, 0.4693, 0.7223, 0.4693, 0.4117, 0.5, 0.7344, 0.0, 0.7344, 0.03069, 0.7223, 0.4693, 0.7223, 0.0, 0.7344, 0.0, 0.3996, 0.03069, 0.4117, 0.03069, 0.7223, 0.0, 0.07479, 0.5, 0.07479, 0.4693, 0.08692, 0.03069, 0.08692, 0.5, 0.07479, 0.5, 0.3996, 0.4693, 0.3875, 0.4693, 0.08692, 0.5, 0.3996, 0.0, 0.3996, 0.03069, 0.3875, 0.4693, 0.3875, 0.0, 0.3996, 0.0, 0.07479, 0.03069, 0.08692, 0.03069, 0.3875, 0.5, 0.07479, 1.0, 0.07479, 0.9693, 0.08692, 0.5307, 0.08692, 1.0, 0.07479, 1.0, 0.3996, 0.9693, 0.3875, 0.9693, 0.08692, 1.0, 0.3996, 0.5, 0.3996, 0.5307, 0.3875, 0.9693, 0.3875, 0.5, 0.3996, 0.5, 0.07479, 0.5307, 0.08692, 0.5307, 0.3875, 0.03069, 0.7466, 0.4693, 0.7466, 0.4198, 0.7661, 0.08021, 0.7661, 0.4693, 0.7466, 0.4693, 0.8954, 0.4198, 0.8758, 0.4198, 0.7661, 0.4693, 0.8954, 0.03069, 0.8954, 0.08021, 0.8758, 0.4198, 0.8758, 0.03069, 0.8954, 0.03069, 0.7466, 0.08021, 0.7661, 0.08021, 0.8758, 0.5307, 0.7466, 0.9693, 0.7466, 0.9198, 0.7661, 0.5802, 0.7661, 0.9693, 0.7466, 0.9693, 0.8954, 0.9198, 0.8758, 0.9198, 0.7661, 0.9693, 0.8954, 0.5307, 0.8954, 0.5802, 0.8758, 0.9198, 0.8758, 0.5307, 0.8954, 0.5307, 0.7466, 0.5802, 0.7661, 0.5802, 0.8758, 0.5307, 0.4117, 0.9693, 0.4117, 0.9198, 0.4313, 0.5802, 0.4313, 0.9693, 0.4117, 0.9693, 0.7223, 0.9198, 0.7027, 0.9198, 0.4313, 0.9693, 0.7223, 0.5307, 0.7223, 0.5802, 0.7027, 0.9198, 0.7027, 0.5307, 0.7223, 0.5307, 0.4117, 0.5802, 0.4313, 0.5802, 0.7027, 0.03069, 0.4117, 0.4693, 0.4117, 0.4198, 0.4313, 0.08021, 0.4313, 0.4693, 0.4117, 0.4693, 0.7223, 0.4198, 0.7027, 0.4198, 0.4313, 0.4693, 0.7223, 0.03069, 0.7223, 0.08021, 0.7027, 0.4198, 0.7027, 0.03069, 0.7223, 0.03069, 0.4117, 0.08021, 0.4313, 0.08021, 0.7027, 0.03069, 0.08692, 0.4693, 0.08692, 0.4198, 0.1065, 0.08021, 0.1065, 0.4693, 0.08692, 0.4693, 0.3875, 0.4198, 0.3679, 0.4198, 0.1065, 0.4693, 0.3875, 0.03069, 0.3875, 0.08021, 0.3679, 0.4198, 0.3679, 0.03069, 0.3875, 0.03069, 0.08692, 0.08021, 0.1065, 0.08021, 0.3679, 0.5307, 0.08692, 0.9693, 0.08692, 0.9198, 0.1065, 0.5802, 0.1065, 0.9693, 0.08692, 0.9693, 0.3875, 0.9198, 0.3679, 0.9198, 0.1065, 0.9693, 0.3875, 0.5307, 0.3875, 0.5802, 0.3679, 0.9198, 0.3679, 0.5307, 0.3875, 0.5307, 0.08692, 0.5802, 0.1065, 0.5802, 0.3679, 0.8947, 0.6961, 0.6053, 0.6961, 0.6053, 0.6961, 0.8947, 0.6961, 0.6053, 0.3613, 0.6053, 0.1131, 0.6053, 0.1131, 0.6053, 0.3613, 0.3947, 0.438, 0.3947, 0.6961, 0.3947, 0.6961, 0.3947, 0.438, 0.8947, 0.8692, 0.6053, 0.8692, 0.6053, 0.8692, 0.8947, 0.8692, 0.1053, 0.3613, 0.1053, 0.1131, 0.1053, 0.1131, 0.1053, 0.3613, 0.8947, 0.438, 0.8947, 0.6961, 0.8947, 0.6961, 0.8947, 0.438, 0.4198, 0.4313, 0.4198, 0.7027, 0.4198, 0.7027, 0.4198, 0.4313, 0.5802, 0.3679, 0.5802, 0.1065, 0.5802, 0.1065, 0.5802, 0.3679, 0.9198, 0.7027, 0.5802, 0.7027, 0.5802, 0.7027, 0.9198, 0.7027, 0.4198, 0.1065, 0.4198, 0.3679, 0.4198, 0.3679, 0.4198, 0.1065, 0.4198, 0.7027, 0.08021, 0.7027, 0.08021, 0.7027, 0.4198, 0.7027, 0.9198, 0.1065, 0.9198, 0.3679, 0.9198, 0.3679, 0.9198, 0.1065, 0.4198, 0.3679, 0.08021, 0.3679, 0.08021, 0.3679, 0.4198, 0.3679, 0.9198, 0.3679, 0.5802, 0.3679, 0.5802, 0.3679, 0.9198, 0.3679, 0.08021, 0.7661, 0.4198, 0.7661, 0.4198, 0.7661, 0.08021, 0.7661, 0.5802, 0.7661, 0.9198, 0.7661, 0.9198, 0.7661, 0.5802, 0.7661, 0.08021, 0.8758, 0.08021, 0.7661, 0.08021, 0.7661, 0.08021, 0.8758, 0.5802, 0.4313, 0.9198, 0.4313, 0.9198, 0.4313, 0.5802, 0.4313, 0.5802, 0.8758, 0.5802, 0.7661, 0.5802, 0.7661, 0.5802, 0.8758, 0.08021, 0.4313, 0.4198, 0.4313, 0.4198, 0.4313, 0.08021, 0.4313, 0.4198, 0.7661, 0.4198, 0.8758, 0.4198, 0.8758, 0.4198, 0.7661, 0.5802, 0.7027, 0.5802, 0.4313, 0.5802, 0.4313, 0.5802, 0.7027, 0.08021, 0.1065, 0.4198, 0.1065, 0.4198, 0.1065, 0.08021, 0.1065, 0.9198, 0.7661, 0.9198, 0.8758, 0.9198, 0.8758, 0.9198, 0.7661, 0.08021, 0.7661, 0.4198, 0.7661, 0.3947, 0.7728, 0.1053, 0.7728, 0.4198, 0.7661, 0.4198, 0.8758, 0.3947, 0.8692, 0.3947, 0.7728, 0.4198, 0.8758, 0.08021, 0.8758, 0.1053, 0.8692, 0.3947, 0.8692, 0.08021, 0.8758, 0.08021, 0.7661, 0.1053, 0.7728, 0.1053, 0.8692, 0.5802, 0.7661, 0.9198, 0.7661, 0.8947, 0.7728, 0.6053, 0.7728, 0.9198, 0.7661, 0.9198, 0.8758, 0.8947, 0.8692, 0.8947, 0.7728, 0.9198, 0.8758, 0.5802, 0.8758, 0.6053, 0.8692, 0.8947, 0.8692, 0.5802, 0.8758, 0.5802, 0.7661, 0.6053, 0.7728, 0.6053, 0.8692, 0.5802, 0.4313, 0.9198, 0.4313, 0.8947, 0.438, 0.6053, 0.438, 0.9198, 0.4313, 0.9198, 0.7027, 0.8947, 0.6961, 0.8947, 0.438, 0.9198, 0.7027, 0.5802, 0.7027, 0.6053, 0.6961, 0.8947, 0.6961, 0.5802, 0.7027, 0.5802, 0.4313, 0.6053, 0.438, 0.6053, 0.6961, 0.08021, 0.4313, 0.4198, 0.4313, 0.3947, 0.438, 0.1053, 0.438, 0.4198, 0.4313, 0.4198, 0.7027, 0.3947, 0.6961, 0.3947, 0.438, 0.4198, 0.7027, 0.08021, 0.7027, 0.1053, 0.6961, 0.3947, 0.6961, 0.08021, 0.7027, 0.08021, 0.4313, 0.1053, 0.438, 0.1053, 0.6961, 0.08021, 0.1065, 0.4198, 0.1065, 0.3947, 0.1131, 0.1053, 0.1131, 0.4198, 0.1065, 0.4198, 0.3679, 0.3947, 0.3613, 0.3947, 0.1131, 0.4198, 0.3679, 0.08021, 0.3679, 0.1053, 0.3613, 0.3947, 0.3613, 0.08021, 0.3679, 0.08021, 0.1065, 0.1053, 0.1131, 0.1053, 0.3613, 0.5802, 0.1065, 0.9198, 0.1065, 0.8947, 0.1131, 0.6053, 0.1131, 0.9198, 0.1065, 0.9198, 0.3679, 0.8947, 0.3613, 0.8947, 0.1131, 0.9198, 0.3679, 0.5802, 0.3679, 0.6053, 0.3613, 0.8947, 0.3613, 0.5802, 0.3679, 0.5802, 0.1065, 0.6053, 0.1131, 0.6053, 0.3613, 0.1053, 0.7728, 0.3947, 0.7728, 0.3947, 0.8692, 0.1053, 0.8692, 0.6053, 0.7728, 0.8947, 0.7728, 0.8947, 0.8692, 0.6053, 0.8692, 0.6053, 0.438, 0.8947, 0.438, 0.8947, 0.6961, 0.6053, 0.6961, 0.1053, 0.438, 0.3947, 0.438, 0.3947, 0.6961, 0.1053, 0.6961, 0.1053, 0.1131, 0.3947, 0.1131, 0.3947, 0.3613, 0.1053, 0.3613, 0.6053, 0.1131, 0.8947, 0.1131, 0.8947, 0.3613, 0.6053, 0.3613, 0.3947, 0.1131, 0.3947, 0.3613, 0.3947, 0.3613, 0.3947, 0.1131, 0.3947, 0.6961, 0.1053, 0.6961, 0.1053, 0.6961, 0.3947, 0.6961, 0.8947, 0.1131, 0.8947, 0.3613, 0.8947, 0.3613, 0.8947, 0.1131, 0.3947, 0.3613, 0.1053, 0.3613, 0.1053, 0.3613, 0.3947, 0.3613, 0.8947, 0.3613, 0.6053, 0.3613, 0.6053, 0.3613, 0.8947, 0.3613, 0.1053, 0.7728, 0.3947, 0.7728, 0.3947, 0.7728, 0.1053, 0.7728, 0.6053, 0.7728, 0.8947, 0.7728, 0.8947, 0.7728, 0.6053, 0.7728, 0.1053, 0.8692, 0.1053, 0.7728, 0.1053, 0.7728, 0.1053, 0.8692, 0.6053, 0.438, 0.8947, 0.438, 0.8947, 0.438, 0.6053, 0.438, 0.6053, 0.8692, 0.6053, 0.7728, 0.6053, 0.7728, 0.6053, 0.8692, 0.1053, 0.438, 0.3947, 0.438, 0.3947, 0.438, 0.1053, 0.438, 0.3947, 0.7728, 0.3947, 0.8692, 0.3947, 0.8692, 0.3947, 0.7728, 0.6053, 0.6961, 0.6053, 0.438, 0.6053, 0.438, 0.6053, 0.6961, 0.1053, 0.1131, 0.3947, 0.1131, 0.3947, 0.1131, 0.1053, 0.1131, 0.8947, 0.7728, 0.8947, 0.8692, 0.8947, 0.8692, 0.8947, 0.7728, 0.1053, 0.6961, 0.1053, 0.438, 0.1053, 0.438, 0.1053, 0.6961, 0.6053, 0.1131, 0.8947, 0.1131, 0.8947, 0.1131, 0.6053, 0.1131, 0.3947, 0.8692, 0.1053, 0.8692, 0.1053, 0.8692, 0.3947, 0.8692])
me_plane_005.update()
me_plane_013 = bpy.data.meshes.new('Plane.013')
me_plane_013.from_pydata([(-0.08332, -0.173, 0.0), (0.08332, -0.173, 0.0), (-0.08332, 0.173, 0.0), (0.08332, 0.173, 0.0), (-0.08332, 0.173, 0.09707), (-0.08332, -0.173, 0.09707), (0.08332, -0.173, 0.09707), (0.08332, 0.173, 0.09707), (-0.05201, 0.0749, 0.09707), (-0.05201, -0.0749, 0.09707), (0.05201, -0.0749, 0.09707), (0.05201, 0.0749, 0.09707), (-0.05201, 0.0749, 0.148), (-0.05201, -0.0749, 0.148), (0.05201, -0.0749, 0.148), (0.05201, 0.0749, 0.148), (-0.3227, 0.04241, 0.1072), (-0.3227, -0.04241, 0.1072), (-0.3227, 0.04241, 0.1378), (-0.3227, -0.04241, 0.1378)], [], [(0, 2, 3, 1), (5, 6, 7, 4), (1, 3, 7, 6), (2, 0, 5, 4), (3, 2, 4, 7), (0, 1, 6, 5), (9, 8, 11, 10), (13, 14, 15, 12), (11, 8, 12, 15), (9, 10, 14, 13), (10, 11, 15, 14), (12, 8, 16, 18), (16, 17, 19, 18), (13, 12, 18, 19), (8, 9, 17, 16), (9, 13, 19, 17)])
me_plane_013.polygons.foreach_set('use_smooth', [True] * 16)
_uv = me_plane_013.uv_layers.new(name='UVMap')
_uv.uv.foreach_set('vector', [0.0, 0.0, 0.0, 1.0, 1.0, 1.0, 1.0, 0.0, 0.0, 0.0, 1.0, 0.0, 1.0, 1.0, 0.0, 1.0, 1.0, 0.0, 1.0, 1.0, 1.0, 1.0, 1.0, 0.0, 0.0, 1.0, 0.0, 0.0, 0.0, 0.0, 0.0, 1.0, 1.0, 1.0, 0.0, 1.0, 0.0, 1.0, 1.0, 1.0, 0.0, 0.0, 1.0, 0.0, 1.0, 0.0, 0.0, 0.0, 0.0, 0.0, 0.0, 1.0, 1.0, 1.0, 1.0, 0.0, 0.0, 0.0, 1.0, 0.0, 1.0, 1.0, 0.0, 1.0, 1.0, 1.0, 0.0, 1.0, 0.0, 1.0, 1.0, 1.0, 0.0, 0.0, 1.0, 0.0, 1.0, 0.0, 0.0, 0.0, 1.0, 0.0, 1.0, 1.0, 1.0, 1.0, 1.0, 0.0, 0.0, 1.0, 0.0, 1.0, 0.0, 1.0, 0.0, 1.0, 0.0, 1.0, 0.0, 0.0, 0.0, 0.0, 0.0, 1.0, 0.0, 0.0, 0.0, 1.0, 0.0, 1.0, 0.0, 0.0, 0.0, 1.0, 0.0, 0.0, 0.0, 0.0, 0.0, 1.0, 0.0, 0.0, 0.0, 0.0, 0.0, 0.0, 0.0, 0.0])
me_plane_013.update()

# ---- objects
ob_light = bpy.data.objects.new('Light', light_light)
ob_camera = bpy.data.objects.new('Camera', cam_camera)
ob_sala = bpy.data.objects.new('sala', me_plane)
ob_vetana_base = bpy.data.objects.new('vetana base', me_plane_001)
ob_ventana_marcos = bpy.data.objects.new('ventana marcos', me_plane_003)
ob_marcosparedypuerta = bpy.data.objects.new('marcosParedyPuerta', me_plane_004)
ob_puerta = bpy.data.objects.new('puerta', me_plane_005)
ob_manijaperta = bpy.data.objects.new('manijaPerta', me_plane_013)

# ---- transforms, parenting, visibility, modifiers, constraints
ob_light.location = (4.076, 1.005, 5.904)
ob_light.rotation_euler = (0.6503, 0.05522, 1.866)
ob_light.lock_rotations_4d = False
ob_light.empty_display_type = 'ARROWS'
ob_light.color = (0.0, 0.0, 0.0, 0.0)
ob_light.lineart.crease_threshold = 0.0
ob_camera.location = (7.359, -6.926, 4.958)
ob_camera.rotation_euler = (1.109, 0.0, 0.8149)
ob_camera.lock_rotations_4d = False
ob_camera.empty_display_type = 'ARROWS'
ob_camera.color = (0.0, 0.0, 0.0, 0.0)
ob_camera.display_type = 'WIRE'
ob_camera.lineart.crease_threshold = 0.0
ob_sala.location = (0.0, 0.0, 0.0)
ob_vetana_base.location = (-4.133, -2.545, 2.446)
ob_vetana_base.scale = (1.0, 1.05, 1.0)
ob_ventana_marcos.location = (-4.133, -2.545, 2.446)
_m = ob_ventana_marcos.modifiers.new('Array', 'ARRAY')
_m.count = 3
_m.relative_offset_displace = (0.0, 1.5, 0.0)
ob_marcosparedypuerta.location = (3.61, 4.0, 0.08)
ob_marcosparedypuerta.rotation_euler = (1.571, -0.0, 0.0)
ob_puerta.location = (2.398, 4.073, 2.453)
ob_puerta.rotation_euler = (1.571, -0.0, 0.0)
ob_manijaperta.location = (3.036, 4.073, 1.888)
ob_manijaperta.rotation_euler = (1.571, -0.0, 0.0)
_m = ob_manijaperta.modifiers.new('Bevel', 'BEVEL')
_m.width = 0.03
_m.width_pct = 0.03
_m.segments = 3
_m.harden_normals = True

# ---- collection membership
col_collection.objects.link(ob_light)
col_collection.objects.link(ob_camera)
col_collection.objects.link(ob_sala)
col_collection.objects.link(ob_vetana_base)
col_collection.objects.link(ob_ventana_marcos)
col_collection.objects.link(ob_marcosparedypuerta)
col_collection.objects.link(ob_puerta)
col_collection.objects.link(ob_manijaperta)

# ---- scene / render settings (as saved in the file)
scene.camera = ob_camera
scene.frame_start = 1; scene.frame_end = 250; scene.frame_set(1)
scene.render.engine = 'BLENDER_EEVEE_NEXT'
scene.cycles.sampling_pattern = 'TABULATED_SOBOL'
scene.view_settings.view_transform = 'Filmic'
bpy.context.view_layer.update()
